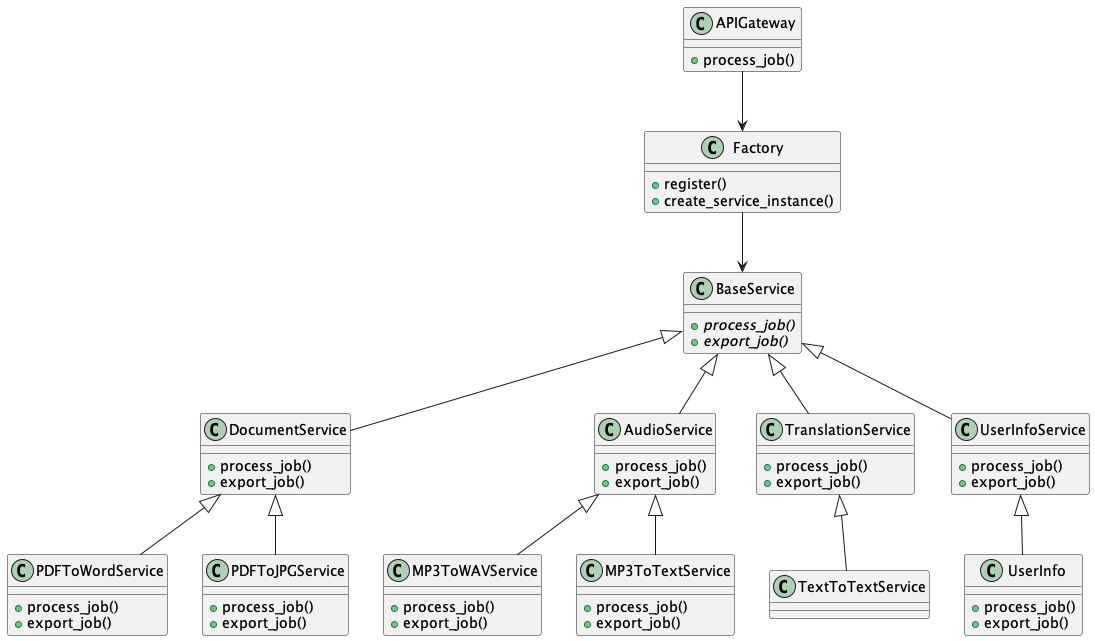

The diagram above was rendered by PlantUML. Its source (embedded in the PNG):
@startuml Class Diagram

class APIGateway {
  + process_job()
}

class Factory {
  + register()
  + create_service_instance()
}

class BaseService {
  {abstract} + process_job()
  {abstract} + export_job()
}

class DocumentService {
  + process_job()
  + export_job()
}

class AudioService {
  + process_job()
  + export_job()
}

class TranslationService {
  + process_job()
  + export_job()
}

class UserInfoService {
  + process_job()
  + export_job()
}

class PDFToWordService {
  + process_job()
  + export_job()
}

class PDFToJPGService {
  + process_job()
  + export_job()
}

class MP3ToWAVService {
  + process_job()
  + export_job()
}

class MP3ToTextService {
  + process_job()
  + export_job()
}

class UserInfo {
  + process_job()
  + export_job()
}

APIGateway --> Factory
Factory --> BaseService
BaseService <|-- DocumentService
BaseService <|-- AudioService
BaseService <|-- TranslationService
BaseService <|-- UserInfoService
DocumentService <|-- PDFToWordService
DocumentService <|-- PDFToJPGService
AudioService <|-- MP3ToWAVService
AudioService <|-- MP3ToTextService
TranslationService <|-- TextToTextService
UserInfoService <|-- UserInfo

@enduml